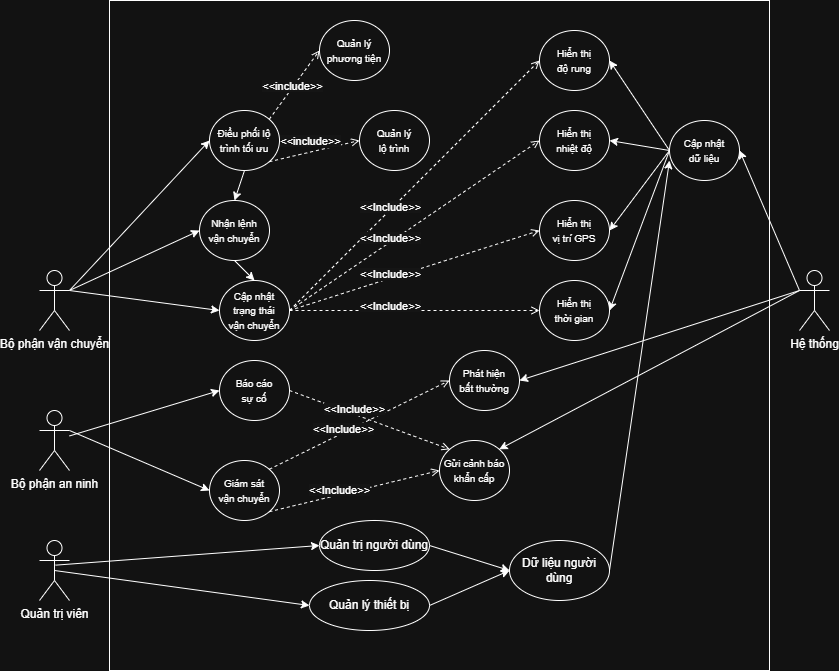

The diagram above was exported from draw.io. Its source (the exported page's mxGraphModel, read from the mxfile embedded in the PNG):
<mxGraphModel dx="1042" dy="562" grid="1" gridSize="10" guides="1" tooltips="1" connect="1" arrows="1" fold="1" page="0" pageScale="1" pageWidth="1169" pageHeight="1654" math="0" shadow="0">
  <root>
    <mxCell id="0" />
    <mxCell id="1" parent="0" />
    <mxCell id="_kIa5xvSuPT1nz7_iCYI-63" parent="1" style="rounded=0;whiteSpace=wrap;html=1;fontSize=10;" value="" vertex="1">
      <mxGeometry height="670" width="660" x="190" y="20" as="geometry" />
    </mxCell>
    <mxCell id="_kIa5xvSuPT1nz7_iCYI-2" parent="1" style="shape=umlActor;verticalLabelPosition=bottom;verticalAlign=top;html=1;outlineConnect=0;" value="Bộ phận vận chuyển" vertex="1">
      <mxGeometry height="60" width="30" x="120" y="290" as="geometry" />
    </mxCell>
    <mxCell id="_kIa5xvSuPT1nz7_iCYI-3" parent="1" style="shape=umlActor;verticalLabelPosition=bottom;verticalAlign=top;html=1;outlineConnect=0;" value="Bộ phận an ninh" vertex="1">
      <mxGeometry height="60" width="30" x="120" y="430" as="geometry" />
    </mxCell>
    <mxCell id="_kIa5xvSuPT1nz7_iCYI-4" parent="1" style="shape=umlActor;verticalLabelPosition=bottom;verticalAlign=top;html=1;outlineConnect=0;" value="Hệ thống" vertex="1">
      <mxGeometry height="60" width="30" x="880" y="290" as="geometry" />
    </mxCell>
    <mxCell id="_kIa5xvSuPT1nz7_iCYI-6" parent="1" style="ellipse;whiteSpace=wrap;html=1;" value="&lt;font style=&quot;font-size: 10px;&quot;&gt;Quản lý phương tiện&lt;/font&gt;" vertex="1">
      <mxGeometry height="60" width="70" x="400" y="40" as="geometry" />
    </mxCell>
    <mxCell id="_kIa5xvSuPT1nz7_iCYI-7" parent="1" style="ellipse;whiteSpace=wrap;html=1;" value="&lt;font style=&quot;font-size: 10px;&quot;&gt;Quản lý&lt;/font&gt;&lt;div&gt;&lt;font style=&quot;font-size: 10px;&quot;&gt;lộ trình&lt;/font&gt;&lt;/div&gt;" vertex="1">
      <mxGeometry height="60" width="70" x="440" y="130" as="geometry" />
    </mxCell>
    <mxCell id="_kIa5xvSuPT1nz7_iCYI-8" parent="1" style="ellipse;whiteSpace=wrap;html=1;" value="&lt;font style=&quot;font-size: 10px;&quot;&gt;Điều phối lộ trình&amp;nbsp;&lt;/font&gt;&lt;span style=&quot;font-size: 10px; background-color: transparent; color: light-dark(rgb(0, 0, 0), rgb(255, 255, 255));&quot;&gt;tối ưu&lt;/span&gt;" vertex="1">
      <mxGeometry height="60" width="70" x="290" y="130" as="geometry" />
    </mxCell>
    <mxCell id="_kIa5xvSuPT1nz7_iCYI-12" edge="1" parent="1" source="_kIa5xvSuPT1nz7_iCYI-2" style="endArrow=classic;html=1;rounded=0;exitX=1;exitY=0.3333333333333333;exitDx=0;exitDy=0;exitPerimeter=0;entryX=0;entryY=0.5;entryDx=0;entryDy=0;" target="_kIa5xvSuPT1nz7_iCYI-8" value="">
      <mxGeometry height="50" relative="1" width="50" as="geometry">
        <mxPoint x="230" y="220" as="sourcePoint" />
        <mxPoint x="390" y="150" as="targetPoint" />
      </mxGeometry>
    </mxCell>
    <mxCell id="_kIa5xvSuPT1nz7_iCYI-13" edge="1" parent="1" source="_kIa5xvSuPT1nz7_iCYI-8" style="html=1;verticalAlign=bottom;labelBackgroundColor=none;endArrow=open;endFill=0;dashed=1;rounded=0;exitX=1;exitY=0;exitDx=0;exitDy=0;entryX=0;entryY=0.5;entryDx=0;entryDy=0;" target="_kIa5xvSuPT1nz7_iCYI-6" value="">
      <mxGeometry relative="1" width="160" as="geometry">
        <mxPoint x="400" y="172" as="sourcePoint" />
        <mxPoint x="508" y="150" as="targetPoint" />
      </mxGeometry>
    </mxCell>
    <mxCell id="_kIa5xvSuPT1nz7_iCYI-14" connectable="0" parent="_kIa5xvSuPT1nz7_iCYI-13" style="edgeLabel;html=1;align=center;verticalAlign=middle;resizable=0;points=[];" value="&lt;span style=&quot;background-color: rgb(251, 251, 251);&quot;&gt;&amp;lt;&amp;lt;include&amp;gt;&amp;gt;&lt;/span&gt;" vertex="1">
      <mxGeometry relative="1" x="-0.2134" y="-1" as="geometry">
        <mxPoint x="2" y="-6" as="offset" />
      </mxGeometry>
    </mxCell>
    <mxCell id="_kIa5xvSuPT1nz7_iCYI-15" edge="1" parent="1" source="_kIa5xvSuPT1nz7_iCYI-8" style="html=1;verticalAlign=bottom;labelBackgroundColor=none;endArrow=open;endFill=0;dashed=1;rounded=0;exitX=1;exitY=1;exitDx=0;exitDy=0;entryX=0;entryY=0.5;entryDx=0;entryDy=0;" target="_kIa5xvSuPT1nz7_iCYI-7" value="">
      <mxGeometry relative="1" width="160" as="geometry">
        <mxPoint x="410" y="174" as="sourcePoint" />
        <mxPoint x="480" y="140" as="targetPoint" />
      </mxGeometry>
    </mxCell>
    <mxCell id="_kIa5xvSuPT1nz7_iCYI-19" parent="1" style="ellipse;whiteSpace=wrap;html=1;" value="&lt;span style=&quot;font-size: 10px;&quot;&gt;Giám sát&lt;/span&gt;&lt;div&gt;&lt;span style=&quot;font-size: 10px;&quot;&gt;vận chuyển&lt;/span&gt;&lt;/div&gt;" vertex="1">
      <mxGeometry height="60" width="70" x="290" y="480" as="geometry" />
    </mxCell>
    <mxCell id="_kIa5xvSuPT1nz7_iCYI-20" parent="1" style="ellipse;whiteSpace=wrap;html=1;" value="&lt;span style=&quot;font-size: 10px;&quot;&gt;Phát hiện&lt;/span&gt;&lt;div&gt;&lt;span style=&quot;font-size: 10px;&quot;&gt;bất thường&lt;/span&gt;&lt;/div&gt;" vertex="1">
      <mxGeometry height="60" width="70" x="530" y="370" as="geometry" />
    </mxCell>
    <mxCell id="_kIa5xvSuPT1nz7_iCYI-21" parent="1" style="ellipse;whiteSpace=wrap;html=1;" value="&lt;span style=&quot;font-size: 10px;&quot;&gt;Gửi cảnh báo&lt;/span&gt;&lt;div&gt;&lt;span style=&quot;font-size: 10px;&quot;&gt;khẩn cấp&lt;/span&gt;&lt;/div&gt;" vertex="1">
      <mxGeometry height="60" width="70" x="520" y="460" as="geometry" />
    </mxCell>
    <mxCell id="_kIa5xvSuPT1nz7_iCYI-22" parent="1" style="ellipse;whiteSpace=wrap;html=1;" value="&lt;span style=&quot;font-size: 10px;&quot;&gt;Cập nhật&lt;/span&gt;&lt;div&gt;&lt;span style=&quot;font-size: 10px;&quot;&gt;trạng thái&lt;/span&gt;&lt;/div&gt;&lt;div&gt;&lt;span style=&quot;font-size: 10px;&quot;&gt;vận chuyển&lt;/span&gt;&lt;/div&gt;" vertex="1">
      <mxGeometry height="60" width="70" x="300" y="300" as="geometry" />
    </mxCell>
    <mxCell id="_kIa5xvSuPT1nz7_iCYI-23" parent="1" style="ellipse;whiteSpace=wrap;html=1;" value="&lt;span style=&quot;font-size: 10px;&quot;&gt;Báo cáo&lt;/span&gt;&lt;div&gt;&lt;span style=&quot;font-size: 10px;&quot;&gt;sự cố&lt;/span&gt;&lt;/div&gt;" vertex="1">
      <mxGeometry height="60" width="70" x="300" y="380" as="geometry" />
    </mxCell>
    <mxCell id="_kIa5xvSuPT1nz7_iCYI-24" edge="1" parent="1" source="_kIa5xvSuPT1nz7_iCYI-2" style="endArrow=classic;html=1;rounded=0;exitX=1;exitY=0.3333333333333333;exitDx=0;exitDy=0;exitPerimeter=0;entryX=0;entryY=0.5;entryDx=0;entryDy=0;" target="_kIa5xvSuPT1nz7_iCYI-22" value="">
      <mxGeometry height="50" relative="1" width="50" as="geometry">
        <mxPoint x="240" y="230" as="sourcePoint" />
        <mxPoint x="380" y="230" as="targetPoint" />
      </mxGeometry>
    </mxCell>
    <mxCell id="_kIa5xvSuPT1nz7_iCYI-25" edge="1" parent="1" source="_kIa5xvSuPT1nz7_iCYI-3" style="endArrow=classic;html=1;rounded=0;entryX=0;entryY=0.5;entryDx=0;entryDy=0;" target="_kIa5xvSuPT1nz7_iCYI-23" value="">
      <mxGeometry height="50" relative="1" width="50" as="geometry">
        <mxPoint x="260" y="340" as="sourcePoint" />
        <mxPoint x="400" y="340" as="targetPoint" />
      </mxGeometry>
    </mxCell>
    <mxCell id="_kIa5xvSuPT1nz7_iCYI-27" edge="1" parent="1" source="_kIa5xvSuPT1nz7_iCYI-3" style="endArrow=classic;html=1;rounded=0;exitX=1;exitY=0.3333333333333333;exitDx=0;exitDy=0;exitPerimeter=0;entryX=0;entryY=0.5;entryDx=0;entryDy=0;" target="_kIa5xvSuPT1nz7_iCYI-19" value="">
      <mxGeometry height="50" relative="1" width="50" as="geometry">
        <mxPoint x="300" y="470" as="sourcePoint" />
        <mxPoint x="440" y="470" as="targetPoint" />
      </mxGeometry>
    </mxCell>
    <mxCell id="_kIa5xvSuPT1nz7_iCYI-30" edge="1" parent="1" source="_kIa5xvSuPT1nz7_iCYI-19" style="html=1;verticalAlign=bottom;labelBackgroundColor=none;endArrow=open;endFill=0;dashed=1;rounded=0;exitX=1;exitY=0;exitDx=0;exitDy=0;entryX=0;entryY=0.5;entryDx=0;entryDy=0;" target="_kIa5xvSuPT1nz7_iCYI-20" value="">
      <mxGeometry relative="1" width="160" as="geometry">
        <mxPoint x="520" y="244" as="sourcePoint" />
        <mxPoint x="590" y="210" as="targetPoint" />
      </mxGeometry>
    </mxCell>
    <mxCell id="_kIa5xvSuPT1nz7_iCYI-31" connectable="0" parent="_kIa5xvSuPT1nz7_iCYI-30" style="edgeLabel;html=1;align=center;verticalAlign=middle;resizable=0;points=[];" value="&lt;span style=&quot;background-color: rgb(251, 251, 251);&quot;&gt;&amp;lt;&amp;lt;Include&amp;gt;&amp;gt;&lt;/span&gt;" vertex="1">
      <mxGeometry relative="1" x="-0.2134" y="-1" as="geometry">
        <mxPoint x="2" y="-6" as="offset" />
      </mxGeometry>
    </mxCell>
    <mxCell id="_kIa5xvSuPT1nz7_iCYI-32" edge="1" parent="1" source="_kIa5xvSuPT1nz7_iCYI-19" style="html=1;verticalAlign=bottom;labelBackgroundColor=none;endArrow=open;endFill=0;dashed=1;rounded=0;exitX=1;exitY=1;exitDx=0;exitDy=0;entryX=0;entryY=0.5;entryDx=0;entryDy=0;" target="_kIa5xvSuPT1nz7_iCYI-21" value="">
      <mxGeometry relative="1" width="160" as="geometry">
        <mxPoint x="550" y="584" as="sourcePoint" />
        <mxPoint x="620" y="550" as="targetPoint" />
      </mxGeometry>
    </mxCell>
    <mxCell id="_kIa5xvSuPT1nz7_iCYI-33" connectable="0" parent="_kIa5xvSuPT1nz7_iCYI-32" style="edgeLabel;html=1;align=center;verticalAlign=middle;resizable=0;points=[];" value="&lt;span style=&quot;background-color: rgb(251, 251, 251);&quot;&gt;&amp;lt;&amp;lt;Include&amp;gt;&amp;gt;&lt;/span&gt;" vertex="1">
      <mxGeometry relative="1" x="-0.2134" y="-1" as="geometry">
        <mxPoint x="2" y="-6" as="offset" />
      </mxGeometry>
    </mxCell>
    <mxCell id="_kIa5xvSuPT1nz7_iCYI-36" parent="1" style="ellipse;whiteSpace=wrap;html=1;" value="&lt;span style=&quot;font-size: 10px;&quot;&gt;Cập nhật&lt;/span&gt;&lt;div&gt;&lt;span style=&quot;font-size: 10px;&quot;&gt;dữ liệu&lt;/span&gt;&lt;/div&gt;" vertex="1">
      <mxGeometry height="60" width="70" x="750" y="140" as="geometry" />
    </mxCell>
    <mxCell id="_kIa5xvSuPT1nz7_iCYI-38" parent="1" style="ellipse;whiteSpace=wrap;html=1;" value="&lt;span style=&quot;font-size: 10px;&quot;&gt;Nhận lệnh&lt;/span&gt;&lt;div&gt;&lt;span style=&quot;font-size: 10px;&quot;&gt;vận chuyển&lt;/span&gt;&lt;/div&gt;" vertex="1">
      <mxGeometry height="60" width="70" x="280" y="220" as="geometry" />
    </mxCell>
    <mxCell id="_kIa5xvSuPT1nz7_iCYI-39" edge="1" parent="1" source="_kIa5xvSuPT1nz7_iCYI-2" style="endArrow=classic;html=1;rounded=0;exitX=1;exitY=0.3333333333333333;exitDx=0;exitDy=0;exitPerimeter=0;entryX=0;entryY=0.5;entryDx=0;entryDy=0;" target="_kIa5xvSuPT1nz7_iCYI-38" value="">
      <mxGeometry height="50" relative="1" width="50" as="geometry">
        <mxPoint x="320" y="360" as="sourcePoint" />
        <mxPoint x="510" y="390" as="targetPoint" />
      </mxGeometry>
    </mxCell>
    <mxCell id="_kIa5xvSuPT1nz7_iCYI-40" edge="1" parent="1" source="_kIa5xvSuPT1nz7_iCYI-7" style="edgeStyle=orthogonalEdgeStyle;rounded=0;orthogonalLoop=1;jettySize=auto;html=1;exitX=0.5;exitY=1;exitDx=0;exitDy=0;" target="_kIa5xvSuPT1nz7_iCYI-7">
      <mxGeometry relative="1" as="geometry" />
    </mxCell>
    <mxCell id="_kIa5xvSuPT1nz7_iCYI-41" parent="1" style="ellipse;whiteSpace=wrap;html=1;" value="&lt;span style=&quot;font-size: 10px;&quot;&gt;Hiển thị&lt;/span&gt;&lt;div&gt;&lt;span style=&quot;font-size: 10px;&quot;&gt;nhiệt độ&lt;/span&gt;&lt;/div&gt;" vertex="1">
      <mxGeometry height="60" width="70" x="620" y="130" as="geometry" />
    </mxCell>
    <mxCell id="_kIa5xvSuPT1nz7_iCYI-42" parent="1" style="ellipse;whiteSpace=wrap;html=1;" value="&lt;span style=&quot;font-size: 10px;&quot;&gt;Hiển thị&lt;/span&gt;&lt;div&gt;&lt;span style=&quot;font-size: 10px;&quot;&gt;vị trí GPS&lt;/span&gt;&lt;/div&gt;" vertex="1">
      <mxGeometry height="60" width="70" x="620" y="220" as="geometry" />
    </mxCell>
    <mxCell id="_kIa5xvSuPT1nz7_iCYI-43" parent="1" style="ellipse;whiteSpace=wrap;html=1;" value="&lt;span style=&quot;font-size: 10px;&quot;&gt;Hiển thị&lt;/span&gt;&lt;div&gt;&lt;span style=&quot;font-size: 10px;&quot;&gt;thời gian&lt;/span&gt;&lt;/div&gt;" vertex="1">
      <mxGeometry height="60" width="70" x="620" y="300" as="geometry" />
    </mxCell>
    <mxCell id="_kIa5xvSuPT1nz7_iCYI-44" parent="1" style="ellipse;whiteSpace=wrap;html=1;" value="&lt;span style=&quot;font-size: 10px;&quot;&gt;Hiển thị&lt;/span&gt;&lt;div&gt;&lt;span style=&quot;font-size: 10px;&quot;&gt;độ rung&lt;/span&gt;&lt;/div&gt;" vertex="1">
      <mxGeometry height="60" width="70" x="620" y="50" as="geometry" />
    </mxCell>
    <mxCell id="_kIa5xvSuPT1nz7_iCYI-45" edge="1" parent="1" source="_kIa5xvSuPT1nz7_iCYI-36" style="endArrow=classic;html=1;rounded=0;exitX=0;exitY=0.5;exitDx=0;exitDy=0;entryX=1;entryY=0.5;entryDx=0;entryDy=0;" target="_kIa5xvSuPT1nz7_iCYI-44" value="">
      <mxGeometry height="50" relative="1" width="50" as="geometry">
        <mxPoint x="380" y="250" as="sourcePoint" />
        <mxPoint x="520" y="250" as="targetPoint" />
      </mxGeometry>
    </mxCell>
    <mxCell id="_kIa5xvSuPT1nz7_iCYI-46" edge="1" parent="1" source="_kIa5xvSuPT1nz7_iCYI-36" style="endArrow=classic;html=1;rounded=0;entryX=1;entryY=0.5;entryDx=0;entryDy=0;exitX=0;exitY=0.5;exitDx=0;exitDy=0;" target="_kIa5xvSuPT1nz7_iCYI-41" value="">
      <mxGeometry height="50" relative="1" width="50" as="geometry">
        <mxPoint x="880" y="220" as="sourcePoint" />
        <mxPoint x="750" y="170" as="targetPoint" />
      </mxGeometry>
    </mxCell>
    <mxCell id="_kIa5xvSuPT1nz7_iCYI-47" edge="1" parent="1" source="_kIa5xvSuPT1nz7_iCYI-36" style="endArrow=classic;html=1;rounded=0;exitX=0;exitY=0.5;exitDx=0;exitDy=0;entryX=1;entryY=0.5;entryDx=0;entryDy=0;" target="_kIa5xvSuPT1nz7_iCYI-42" value="">
      <mxGeometry height="50" relative="1" width="50" as="geometry">
        <mxPoint x="890" y="310" as="sourcePoint" />
        <mxPoint x="830" y="220" as="targetPoint" />
      </mxGeometry>
    </mxCell>
    <mxCell id="_kIa5xvSuPT1nz7_iCYI-48" edge="1" parent="1" source="_kIa5xvSuPT1nz7_iCYI-36" style="endArrow=classic;html=1;rounded=0;exitX=0;exitY=0.5;exitDx=0;exitDy=0;entryX=1;entryY=0.5;entryDx=0;entryDy=0;" target="_kIa5xvSuPT1nz7_iCYI-43" value="">
      <mxGeometry height="50" relative="1" width="50" as="geometry">
        <mxPoint x="860" y="300" as="sourcePoint" />
        <mxPoint x="800" y="210" as="targetPoint" />
      </mxGeometry>
    </mxCell>
    <mxCell id="_kIa5xvSuPT1nz7_iCYI-49" edge="1" parent="1" source="_kIa5xvSuPT1nz7_iCYI-22" style="html=1;verticalAlign=bottom;labelBackgroundColor=none;endArrow=open;endFill=0;dashed=1;rounded=0;exitX=1;exitY=0.5;exitDx=0;exitDy=0;entryX=0;entryY=0.5;entryDx=0;entryDy=0;" target="_kIa5xvSuPT1nz7_iCYI-42" value="">
      <mxGeometry relative="1" width="160" as="geometry">
        <mxPoint x="480" y="321" as="sourcePoint" />
        <mxPoint x="590" y="290" as="targetPoint" />
      </mxGeometry>
    </mxCell>
    <mxCell id="_kIa5xvSuPT1nz7_iCYI-50" connectable="0" parent="_kIa5xvSuPT1nz7_iCYI-49" style="edgeLabel;html=1;align=center;verticalAlign=middle;resizable=0;points=[];" value="&lt;span style=&quot;background-color: rgb(251, 251, 251);&quot;&gt;&amp;lt;&amp;lt;Include&amp;gt;&amp;gt;&lt;/span&gt;" vertex="1">
      <mxGeometry relative="1" x="-0.2134" y="-1" as="geometry">
        <mxPoint x="2" y="-6" as="offset" />
      </mxGeometry>
    </mxCell>
    <mxCell id="_kIa5xvSuPT1nz7_iCYI-51" edge="1" parent="1" style="html=1;verticalAlign=bottom;labelBackgroundColor=none;endArrow=open;endFill=0;dashed=1;rounded=0;entryX=0;entryY=0.5;entryDx=0;entryDy=0;" target="_kIa5xvSuPT1nz7_iCYI-43" value="">
      <mxGeometry relative="1" width="160" as="geometry">
        <mxPoint x="370" y="330" as="sourcePoint" />
        <mxPoint x="630" y="340" as="targetPoint" />
      </mxGeometry>
    </mxCell>
    <mxCell id="_kIa5xvSuPT1nz7_iCYI-52" connectable="0" parent="_kIa5xvSuPT1nz7_iCYI-51" style="edgeLabel;html=1;align=center;verticalAlign=middle;resizable=0;points=[];" value="&lt;span style=&quot;background-color: rgb(251, 251, 251);&quot;&gt;&amp;lt;&amp;lt;Include&amp;gt;&amp;gt;&lt;/span&gt;" vertex="1">
      <mxGeometry relative="1" x="-0.2134" y="-1" as="geometry">
        <mxPoint x="2" y="-6" as="offset" />
      </mxGeometry>
    </mxCell>
    <mxCell id="_kIa5xvSuPT1nz7_iCYI-53" edge="1" parent="1" source="_kIa5xvSuPT1nz7_iCYI-22" style="html=1;verticalAlign=bottom;labelBackgroundColor=none;endArrow=open;endFill=0;dashed=1;rounded=0;exitX=1;exitY=0.5;exitDx=0;exitDy=0;entryX=0;entryY=0.5;entryDx=0;entryDy=0;" target="_kIa5xvSuPT1nz7_iCYI-44" value="">
      <mxGeometry relative="1" width="160" as="geometry">
        <mxPoint x="690" y="351" as="sourcePoint" />
        <mxPoint x="800" y="320" as="targetPoint" />
      </mxGeometry>
    </mxCell>
    <mxCell id="_kIa5xvSuPT1nz7_iCYI-54" connectable="0" parent="_kIa5xvSuPT1nz7_iCYI-53" style="edgeLabel;html=1;align=center;verticalAlign=middle;resizable=0;points=[];" value="&lt;span style=&quot;background-color: rgb(251, 251, 251);&quot;&gt;&amp;lt;&amp;lt;Include&amp;gt;&amp;gt;&lt;/span&gt;" vertex="1">
      <mxGeometry relative="1" x="-0.2134" y="-1" as="geometry">
        <mxPoint x="2" y="-6" as="offset" />
      </mxGeometry>
    </mxCell>
    <mxCell id="_kIa5xvSuPT1nz7_iCYI-55" edge="1" parent="1" source="_kIa5xvSuPT1nz7_iCYI-22" style="html=1;verticalAlign=bottom;labelBackgroundColor=none;endArrow=open;endFill=0;dashed=1;rounded=0;exitX=1;exitY=0.5;exitDx=0;exitDy=0;entryX=0;entryY=0.5;entryDx=0;entryDy=0;" target="_kIa5xvSuPT1nz7_iCYI-41" value="">
      <mxGeometry relative="1" width="160" as="geometry">
        <mxPoint x="450" y="620" as="sourcePoint" />
        <mxPoint x="660" y="360" as="targetPoint" />
      </mxGeometry>
    </mxCell>
    <mxCell id="_kIa5xvSuPT1nz7_iCYI-56" connectable="0" parent="_kIa5xvSuPT1nz7_iCYI-55" style="edgeLabel;html=1;align=center;verticalAlign=middle;resizable=0;points=[];" value="&lt;span style=&quot;background-color: rgb(251, 251, 251);&quot;&gt;&amp;lt;&amp;lt;Include&amp;gt;&amp;gt;&lt;/span&gt;" vertex="1">
      <mxGeometry relative="1" x="-0.2134" y="-1" as="geometry">
        <mxPoint x="2" y="-6" as="offset" />
      </mxGeometry>
    </mxCell>
    <mxCell id="_kIa5xvSuPT1nz7_iCYI-58" edge="1" parent="1" source="_kIa5xvSuPT1nz7_iCYI-8" style="endArrow=classic;html=1;rounded=0;exitX=0.5;exitY=1;exitDx=0;exitDy=0;entryX=0.5;entryY=0;entryDx=0;entryDy=0;" target="_kIa5xvSuPT1nz7_iCYI-38" value="">
      <mxGeometry height="50" relative="1" width="50" as="geometry">
        <mxPoint x="460" y="280" as="sourcePoint" />
        <mxPoint x="510" y="230" as="targetPoint" />
      </mxGeometry>
    </mxCell>
    <mxCell id="_kIa5xvSuPT1nz7_iCYI-60" edge="1" parent="1" source="_kIa5xvSuPT1nz7_iCYI-4" style="endArrow=classic;html=1;rounded=0;exitX=0;exitY=0.3333333333333333;exitDx=0;exitDy=0;exitPerimeter=0;entryX=1;entryY=0.5;entryDx=0;entryDy=0;" target="_kIa5xvSuPT1nz7_iCYI-20" value="">
      <mxGeometry height="50" relative="1" width="50" as="geometry">
        <mxPoint x="460" y="430" as="sourcePoint" />
        <mxPoint x="510" y="380" as="targetPoint" />
      </mxGeometry>
    </mxCell>
    <mxCell id="_kIa5xvSuPT1nz7_iCYI-61" edge="1" parent="1" source="_kIa5xvSuPT1nz7_iCYI-4" style="endArrow=classic;html=1;rounded=0;exitX=0;exitY=0.3333333333333333;exitDx=0;exitDy=0;exitPerimeter=0;entryX=1;entryY=0;entryDx=0;entryDy=0;" target="_kIa5xvSuPT1nz7_iCYI-21" value="">
      <mxGeometry height="50" relative="1" width="50" as="geometry">
        <mxPoint x="920" y="440" as="sourcePoint" />
        <mxPoint x="820" y="590" as="targetPoint" />
      </mxGeometry>
    </mxCell>
    <mxCell id="_kIa5xvSuPT1nz7_iCYI-64" edge="1" parent="1" source="_kIa5xvSuPT1nz7_iCYI-4" style="endArrow=classic;html=1;rounded=0;exitX=0;exitY=0.3333333333333333;exitDx=0;exitDy=0;exitPerimeter=0;entryX=1;entryY=0.5;entryDx=0;entryDy=0;" target="_kIa5xvSuPT1nz7_iCYI-36" value="">
      <mxGeometry height="50" relative="1" width="50" as="geometry">
        <mxPoint x="990" y="410" as="sourcePoint" />
        <mxPoint x="890" y="560" as="targetPoint" />
      </mxGeometry>
    </mxCell>
    <mxCell id="_kIa5xvSuPT1nz7_iCYI-65" edge="1" parent="1" source="_kIa5xvSuPT1nz7_iCYI-23" style="html=1;verticalAlign=bottom;labelBackgroundColor=none;endArrow=open;endFill=0;dashed=1;rounded=0;exitX=1;exitY=0.5;exitDx=0;exitDy=0;entryX=0;entryY=0;entryDx=0;entryDy=0;" target="_kIa5xvSuPT1nz7_iCYI-21" value="">
      <mxGeometry relative="1" width="160" as="geometry">
        <mxPoint x="630" y="639" as="sourcePoint" />
        <mxPoint x="980" y="490" as="targetPoint" />
      </mxGeometry>
    </mxCell>
    <mxCell id="_kIa5xvSuPT1nz7_iCYI-66" connectable="0" parent="_kIa5xvSuPT1nz7_iCYI-65" style="edgeLabel;html=1;align=center;verticalAlign=middle;resizable=0;points=[];" value="&lt;span style=&quot;background-color: rgb(251, 251, 251);&quot;&gt;&amp;lt;&amp;lt;Include&amp;gt;&amp;gt;&lt;/span&gt;" vertex="1">
      <mxGeometry relative="1" x="-0.2134" y="-1" as="geometry">
        <mxPoint x="2" y="-6" as="offset" />
      </mxGeometry>
    </mxCell>
    <mxCell id="_kIa5xvSuPT1nz7_iCYI-67" edge="1" parent="1" source="_kIa5xvSuPT1nz7_iCYI-38" style="endArrow=classic;html=1;rounded=0;entryX=0.5;entryY=0;entryDx=0;entryDy=0;exitX=0.5;exitY=1;exitDx=0;exitDy=0;" target="_kIa5xvSuPT1nz7_iCYI-22" value="">
      <mxGeometry height="50" relative="1" width="50" as="geometry">
        <mxPoint x="380" y="260" as="sourcePoint" />
        <mxPoint x="400" y="320" as="targetPoint" />
      </mxGeometry>
    </mxCell>
    <mxCell id="p9T9wOxy_yhpbO3DPnVC-3" parent="1" style="shape=umlActor;verticalLabelPosition=bottom;verticalAlign=top;html=1;" value="Quản trị viên" vertex="1">
      <mxGeometry height="60" width="30" x="120" y="560" as="geometry" />
    </mxCell>
    <mxCell id="p9T9wOxy_yhpbO3DPnVC-4" parent="1" style="ellipse;whiteSpace=wrap;html=1;" value="Quản trị người dùng" vertex="1">
      <mxGeometry height="50" width="110" x="400" y="540" as="geometry" />
    </mxCell>
    <mxCell id="p9T9wOxy_yhpbO3DPnVC-5" parent="1" style="ellipse;whiteSpace=wrap;html=1;" value="Quản lý thiết bị" vertex="1">
      <mxGeometry height="50" width="120" x="390" y="600" as="geometry" />
    </mxCell>
    <mxCell id="p9T9wOxy_yhpbO3DPnVC-6" edge="1" parent="1" source="p9T9wOxy_yhpbO3DPnVC-3" style="endArrow=classic;html=1;rounded=0;exitX=0.532;exitY=0.411;exitDx=0;exitDy=0;exitPerimeter=0;entryX=0;entryY=0.5;entryDx=0;entryDy=0;" target="p9T9wOxy_yhpbO3DPnVC-4" value="">
      <mxGeometry height="50" relative="1" width="50" as="geometry">
        <mxPoint x="580" y="530" as="sourcePoint" />
        <mxPoint x="630" y="480" as="targetPoint" />
      </mxGeometry>
    </mxCell>
    <mxCell id="p9T9wOxy_yhpbO3DPnVC-7" edge="1" parent="1" source="p9T9wOxy_yhpbO3DPnVC-3" style="endArrow=classic;html=1;rounded=0;exitX=0.5;exitY=0.5;exitDx=0;exitDy=0;exitPerimeter=0;entryX=0;entryY=0.5;entryDx=0;entryDy=0;" target="p9T9wOxy_yhpbO3DPnVC-5" value="">
      <mxGeometry height="50" relative="1" width="50" as="geometry">
        <mxPoint x="580" y="530" as="sourcePoint" />
        <mxPoint x="630" y="480" as="targetPoint" />
      </mxGeometry>
    </mxCell>
    <mxCell id="p9T9wOxy_yhpbO3DPnVC-10" parent="1" style="ellipse;whiteSpace=wrap;html=1;" value="Dữ liệu người dùng" vertex="1">
      <mxGeometry height="60" width="100" x="590" y="560" as="geometry" />
    </mxCell>
    <mxCell id="p9T9wOxy_yhpbO3DPnVC-11" edge="1" parent="1" source="p9T9wOxy_yhpbO3DPnVC-4" style="endArrow=classic;html=1;rounded=0;exitX=1;exitY=0.5;exitDx=0;exitDy=0;entryX=0;entryY=0.5;entryDx=0;entryDy=0;" target="p9T9wOxy_yhpbO3DPnVC-10" value="">
      <mxGeometry height="50" relative="1" width="50" as="geometry">
        <mxPoint x="580" y="520" as="sourcePoint" />
        <mxPoint x="630" y="470" as="targetPoint" />
      </mxGeometry>
    </mxCell>
    <mxCell id="p9T9wOxy_yhpbO3DPnVC-12" edge="1" parent="1" source="p9T9wOxy_yhpbO3DPnVC-5" style="endArrow=classic;html=1;rounded=0;exitX=1;exitY=0.5;exitDx=0;exitDy=0;entryX=0;entryY=0.5;entryDx=0;entryDy=0;" target="p9T9wOxy_yhpbO3DPnVC-10" value="">
      <mxGeometry height="50" relative="1" width="50" as="geometry">
        <mxPoint x="580" y="520" as="sourcePoint" />
        <mxPoint x="630" y="470" as="targetPoint" />
      </mxGeometry>
    </mxCell>
    <mxCell id="p9T9wOxy_yhpbO3DPnVC-13" edge="1" parent="1" source="p9T9wOxy_yhpbO3DPnVC-10" style="endArrow=classic;html=1;rounded=0;exitX=1;exitY=0.5;exitDx=0;exitDy=0;entryX=0;entryY=0.667;entryDx=0;entryDy=0;entryPerimeter=0;" target="_kIa5xvSuPT1nz7_iCYI-36" value="">
      <mxGeometry height="50" relative="1" width="50" as="geometry">
        <mxPoint x="580" y="440" as="sourcePoint" />
        <mxPoint x="630" y="390" as="targetPoint" />
      </mxGeometry>
    </mxCell>
    <mxCell id="DxHYBD1vZ4kHuWrb4lOL-2" connectable="0" parent="1" style="edgeLabel;html=1;align=center;verticalAlign=middle;resizable=0;points=[];" value="&lt;span style=&quot;background-color: rgb(251, 251, 251);&quot;&gt;&amp;lt;&amp;lt;include&amp;gt;&amp;gt;&lt;/span&gt;" vertex="1">
      <mxGeometry x="390" y="160" as="geometry" />
    </mxCell>
  </root>
</mxGraphModel>